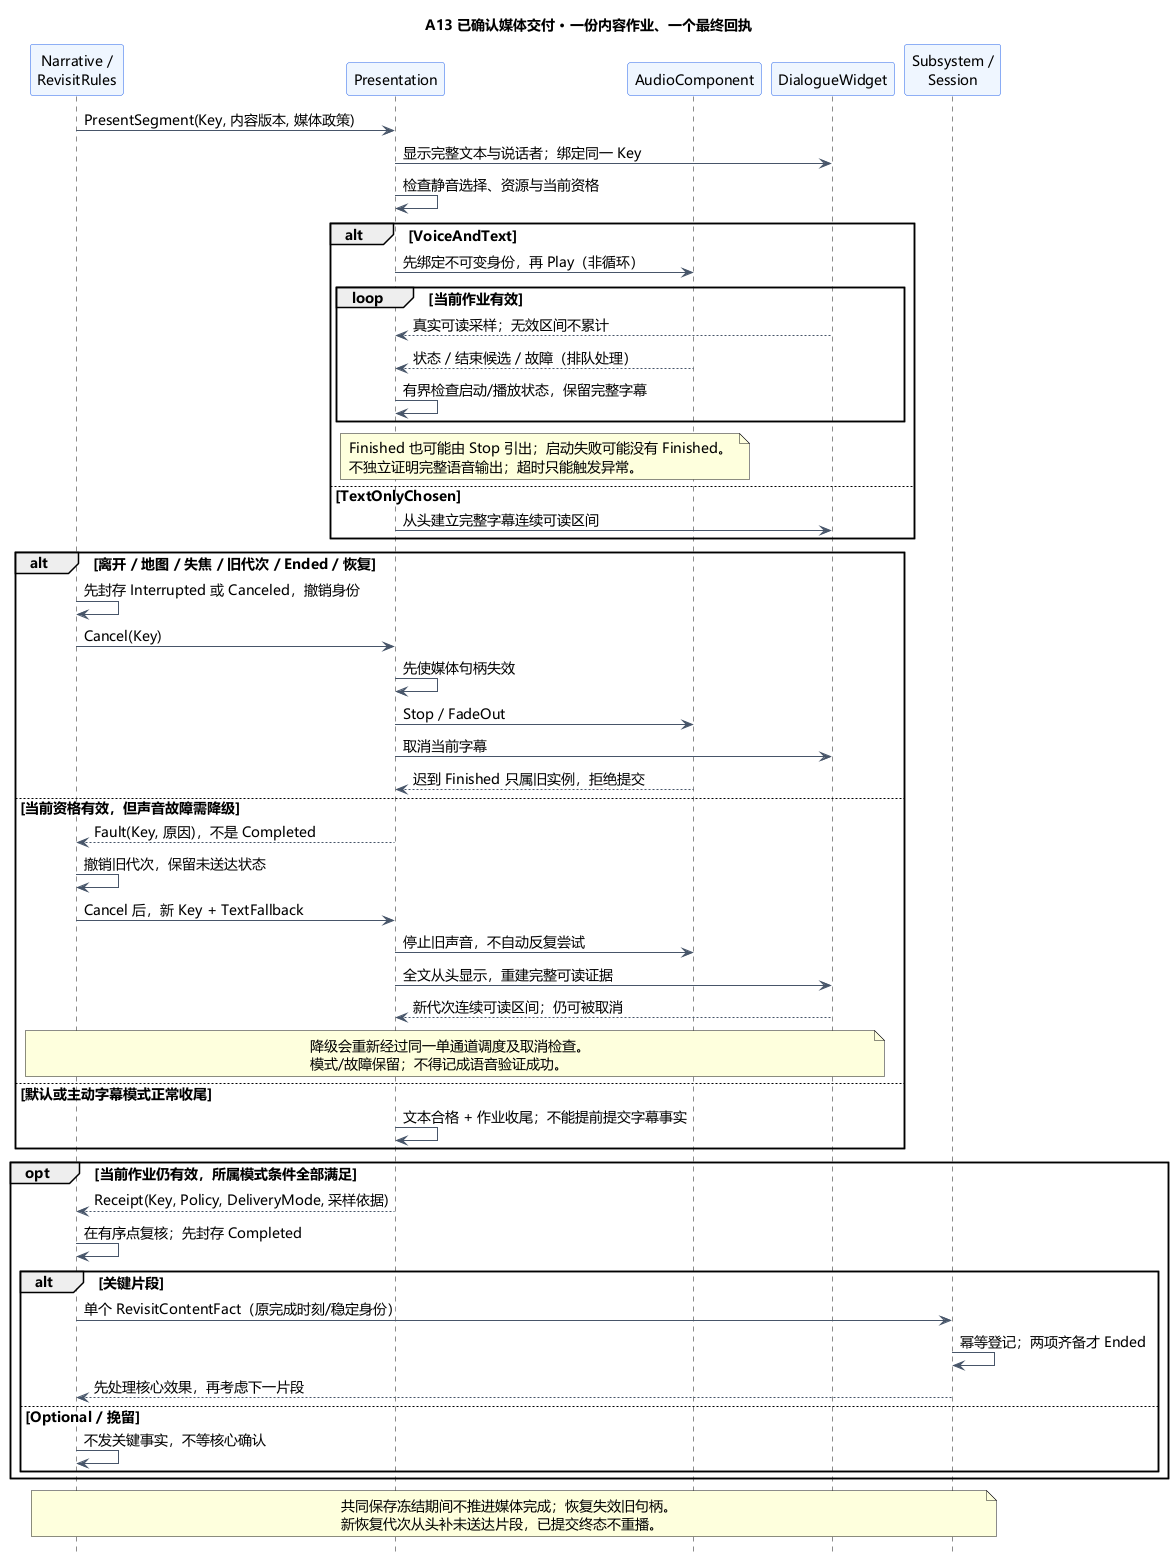

The diagram above was rendered by PlantUML. Its source (embedded in the PNG):
@startuml A13-media-delivery
title A13 已确认媒体交付 · 一份内容作业、一个最终回执
skinparam defaultFontName Microsoft YaHei
skinparam defaultFontSize 14
skinparam shadowing false
skinparam backgroundColor #FFFFFF
skinparam ParticipantBackgroundColor #EFF6FF
skinparam ParticipantBorderColor #2563EB
skinparam ArrowColor #475569
hide footbox
participant "Narrative /\nRevisitRules" as N
participant "Presentation" as P
participant "AudioComponent" as A
participant "DialogueWidget" as W
participant "Subsystem /\nSession" as S

N -> P : PresentSegment(Key, 内容版本, 媒体政策)
P -> W : 显示完整文本与说话者；绑定同一 Key
P -> P : 检查静音选择、资源与当前资格
alt VoiceAndText
  P -> A : 先绑定不可变身份，再 Play（非循环）
  loop 当前作业有效
    W --> P : 真实可读采样；无效区间不累计
    A --> P : 状态 / 结束候选 / 故障（排队处理）
    P -> P : 有界检查启动/播放状态，保留完整字幕
  end
  note over P,A
  Finished 也可能由 Stop 引出；启动失败可能没有 Finished。
  不独立证明完整语音输出；超时只能触发异常。
  end note
else TextOnlyChosen
  P -> W : 从头建立完整字幕连续可读区间
end

alt 离开 / 地图 / 失焦 / 旧代次 / Ended / 恢复
  N -> N : 先封存 Interrupted 或 Canceled，撤销身份
  N -> P : Cancel(Key)
  P -> P : 先使媒体句柄失效
  P -> A : Stop / FadeOut
  P -> W : 取消当前字幕
  A --> P : 迟到 Finished 只属旧实例，拒绝提交
else 当前资格有效，但声音故障需降级
  P --> N : Fault(Key, 原因)，不是 Completed
  N -> N : 撤销旧代次，保留未送达状态
  N -> P : Cancel 后，新 Key + TextFallback
  P -> A : 停止旧声音，不自动反复尝试
  P -> W : 全文从头显示，重建完整可读证据
  W --> P : 新代次连续可读区间；仍可被取消
  note over N,W
  降级会重新经过同一单通道调度及取消检查。
  模式/故障保留；不得记成语音验证成功。
  end note
else 默认或主动字幕模式正常收尾
  P -> P : 文本合格 + 作业收尾；不能提前提交字幕事实
end

opt 当前作业仍有效，所属模式条件全部满足
  P --> N : Receipt(Key, Policy, DeliveryMode, 采样依据)
  N -> N : 在有序点复核；先封存 Completed
  alt 关键片段
    N -> S : 单个 RevisitContentFact（原完成时刻/稳定身份）
    S -> S : 幂等登记；两项齐备才 Ended
    S --> N : 先处理核心效果，再考虑下一片段
  else Optional / 挽留
    N -> N : 不发关键事实，不等核心确认
  end
end
note over N,S
共同保存冻结期间不推进媒体完成；恢复失效旧句柄。
新恢复代次从头补未送达片段，已提交终态不重播。
end note
@enduml